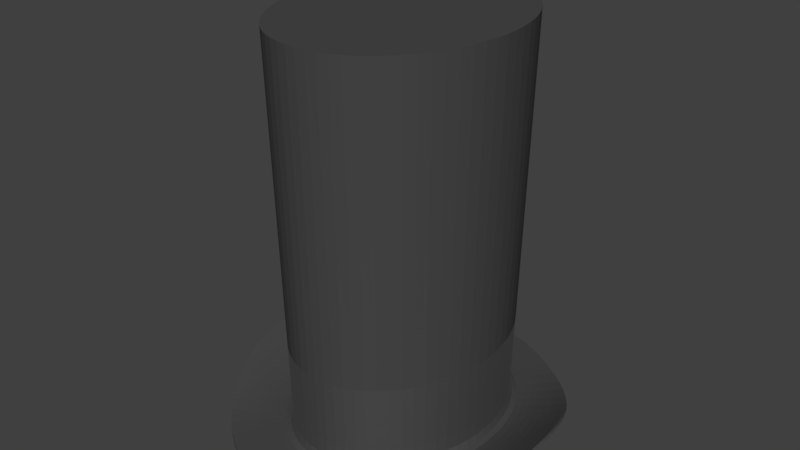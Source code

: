 # Source: topper_hat.blend  (saved by Blender 2.79.0; exported with 4.5.12 LTS)
import bpy
from mathutils import Matrix  # noqa: F401  (used for matrix-valued properties, if any)

bpy.ops.wm.read_factory_settings(use_empty=True)
scene = bpy.context.scene
scene.name = 'Scene'

# ---- collections
col_collection_1 = bpy.data.collections.new('Collection 1'); scene.collection.children.link(col_collection_1)

# ---- materials (node trees are filled in below, after node groups)
mat_main = bpy.data.materials.new('Main')
mat_main.alpha_threshold = 0.0
mat_main.roughness = 0.5
mat_shiny = bpy.data.materials.new('Shiny')
mat_shiny.alpha_threshold = 0.0
mat_shiny.diffuse_color = (0.03741, 0.03741, 0.03741, 1.0)
mat_shiny.roughness = 0.5

# ---- material node trees
mat_main.use_nodes = True; mat_main.node_tree.nodes.clear()
_N = mat_main.node_tree.nodes; _L = mat_main.node_tree.links
n0 = _N.new('ShaderNodeOutputMaterial'); n0.name = 'Material Output'; n0.location = (300, 300)
n1 = _N.new('ShaderNodeBsdfDiffuse'); n1.name = 'Diffuse BSDF'; n1.location = (51, 335)
n1.inputs[0].default_value = (0.06518, 0.06518, 0.06518, 1.0)
n1.inputs[1].default_value = 0.01667
_L.new(n1.outputs[0], n0.inputs[0])
n0.is_active_output = True
mat_shiny.use_nodes = True; mat_shiny.node_tree.nodes.clear()
_N = mat_shiny.node_tree.nodes; _L = mat_shiny.node_tree.links
n0 = _N.new('ShaderNodeOutputMaterial'); n0.name = 'Material Output'; n0.location = (468, 300)
n1 = _N.new('ShaderNodeBsdfAnisotropic'); n1.name = 'Glossy BSDF'; n1.location = (27, 270)
n1.distribution = 'GGX'
n1.inputs[0].default_value = (0.2747, 0.2747, 0.2747, 1.0)
n1.inputs[1].default_value = 0.713
n2 = _N.new('ShaderNodeBsdfDiffuse'); n2.name = 'Diffuse BSDF.001'; n2.location = (18, 428)
n2.inputs[0].default_value = (0.04277, 0.04277, 0.04277, 1.0)
n2.inputs[1].default_value = 0.01667
n3 = _N.new('ShaderNodeMixShader'); n3.name = 'Mix Shader'; n3.location = (248, 342)
n3.inputs[0].default_value = 0.5636
_L.new(n2.outputs[0], n3.inputs[1])
_L.new(n3.outputs[0], n0.inputs[0])
_L.new(n1.outputs[0], n3.inputs[2])
n0.is_active_output = True

# ---- world
world_world = bpy.data.worlds.new('World'); scene.world = world_world
world_world.color = (0.05088, 0.05088, 0.05088)
world_world.use_sun_shadow = False
world_world.sun_shadow_jitter_overblur = 0.0
world_world.cycles.sampling_method = 'MANUAL'

# ---- meshes
me_cylinder = bpy.data.meshes.new('Cylinder')
me_cylinder.from_pydata([(0.0, 1.259, 0.0), (0.0, 1.351, 4.011), (0.3827, 1.163, 0.0), (0.4186, 1.272, 4.011), (0.7071, 0.8903, 0.0), (0.7734, 0.9738, 4.011), (0.9239, 0.4818, 0.0), (1.011, 0.527, 4.011), (1.0, -4.925e-08, 0.0), (1.094, -5.386e-08, 4.011), (0.9239, -0.4818, 0.0), (1.011, -0.527, 4.011), (0.7071, -0.8903, 0.0), (0.7734, -0.9738, 4.011), (0.3827, -1.163, 0.0), (0.4186, -1.272, 4.011), (0.0, -1.259, 0.0), (0.0, -1.351, 4.011), (0.0, -1.902, 0.0), (0.6645, -1.677, 0.0), (1.18, -1.296, 0.0), (1.582, -0.6718, 0.2207), (1.679, -7.08e-08, 0.3525), (1.52, 0.654, 0.2207), (1.108, 1.24, 0.0), (0.4043, 1.672, 0.0), (0.0, 1.725, 0.0), (0.0, 1.492, 0.0), (0.0, -1.58, 0.0), (1.253, -0.5768, 0.08429), (0.3935, 1.418, 0.0), (0.9075, 1.065, 0.0), (0.9434, -1.093, 0.0), (0.5236, -1.42, 0.0), (1.222, 0.5679, 0.08429), (1.339, -6.002e-08, 0.1182), (0.0, 1.253, 0.3738), (0.3827, 1.163, 0.3738), (0.7071, 0.8903, 0.3738), (0.9239, 0.4818, 0.3738), (1.0, -4.925e-08, 0.3738), (0.9239, -0.4818, 0.3738), (0.7071, -0.8903, 0.3738), (0.3827, -1.163, 0.3738), (0.0, -1.253, 0.3738)], [], [(36, 1, 3, 37), (37, 3, 5, 38), (38, 5, 7, 39), (39, 7, 9, 40), (40, 9, 11, 41), (41, 11, 13, 42), (42, 13, 15, 43), (43, 15, 17, 44), (29, 32, 20, 21), (31, 34, 23, 24), (33, 28, 18, 19), (35, 29, 21, 22), (30, 31, 24, 25), (32, 33, 19, 20), (27, 30, 25, 26), (34, 35, 22, 23), (3, 1, 17, 15, 13, 11, 9, 7, 5), (6, 8, 35, 34), (0, 2, 30, 27), (12, 14, 33, 32), (2, 4, 31, 30), (8, 10, 29, 35), (14, 16, 28, 33), (4, 6, 34, 31), (10, 12, 32, 29), (14, 43, 44, 16), (12, 42, 43, 14), (10, 41, 42, 12), (8, 40, 41, 10), (6, 39, 40, 8), (4, 38, 39, 6), (2, 37, 38, 4), (0, 36, 37, 2)])
me_cylinder.polygons.foreach_set('material_index', [0, 0, 0, 0, 0, 0, 0, 0, 0, 0, 0, 0, 0, 0, 0, 0, 0, 0, 0, 0, 0, 0, 0, 0, 0, 1, 1, 1, 1, 1, 1, 1, 1])
_k = {(0, 2): 0.34118, (1, 3): 1.0, (2, 4): 0.34118, (3, 5): 1.0, (4, 6): 0.34118, (5, 7): 1.0, (6, 8): 0.34118, (7, 9): 1.0, (8, 10): 0.34118, (9, 11): 1.0, (10, 12): 0.34118, (11, 13): 1.0, (12, 14): 0.34118, (13, 15): 1.0, (14, 16): 0.34118, (15, 17): 1.0}
me_cylinder.attributes.new('crease_edge', 'FLOAT', 'EDGE').data.foreach_set('value', [_k.get((min(e.vertices), max(e.vertices)), 0.0) for e in me_cylinder.edges])
me_cylinder.materials.append(mat_main)
me_cylinder.materials.append(mat_shiny)
me_cylinder.use_remesh_preserve_volume = False
me_cylinder.use_remesh_preserve_attributes = False
me_cylinder.use_mirror_vertex_groups = False
me_cylinder.update()

# ---- objects
ob_cylinder = bpy.data.objects.new('Cylinder', me_cylinder)

# ---- transforms, parenting, visibility, modifiers, constraints
ob_cylinder.location = (0.0, 0.0, 0.0)
ob_cylinder.lineart.crease_threshold = 0.0
_m = ob_cylinder.modifiers.new('Mirror', 'MIRROR')
_m.use_clip = True
_m = ob_cylinder.modifiers.new('Subsurf', 'SUBSURF')
_m.uv_smooth = 'PRESERVE_CORNERS'
_m.quality = 2
_m.levels = 2
_m.show_only_control_edges = False
_m = ob_cylinder.modifiers.new('Solidify', 'SOLIDIFY')
_m.thickness = 0.027
_m.nonmanifold_thickness_mode = 'FIXED'
_m.nonmanifold_merge_threshold = 0.0003

# ---- collection membership
col_collection_1.objects.link(ob_cylinder)

# ---- scene / render settings (as saved in the file)
scene.frame_start = 1; scene.frame_end = 250; scene.frame_set(1)
scene.render.engine = 'CYCLES'
scene.render.resolution_percentage = 50
scene.render.dither_intensity = 0.0
scene.cycles.use_denoising = False
scene.cycles.samples = 128
scene.cycles.sampling_pattern = 'TABULATED_SOBOL'
scene.cycles.use_adaptive_sampling = False
scene.cycles.use_light_tree = False
scene.cycles.blur_glossy = 0.0
scene.cycles.sample_clamp_indirect = 0.0
scene.view_settings.view_transform = 'Standard'
bpy.context.view_layer.update()

# ---- added for rendering (the .blend has no active camera and no usable light): camera, sun
cam_auto = bpy.data.cameras.new('AutoCamera')
cam_auto.lens = 50.0
cam_auto.sensor_width = 36.0
cam_auto.clip_end = 1000.0
ob_auto_camera = bpy.data.objects.new('AutoCamera', cam_auto)
scene.collection.objects.link(ob_auto_camera)
ob_auto_camera.location = (5.82889, -7.05428, 6.65536)
ob_auto_camera.rotation_euler = (1.09748, -7.21219e-08, 0.694738)
scene.camera = ob_auto_camera
light_auto_sun = bpy.data.lights.new('AutoSun', 'SUN')
light_auto_sun.energy = 3.0
light_auto_sun.angle = 0.0523599
ob_auto_sun = bpy.data.objects.new('AutoSun', light_auto_sun)
scene.collection.objects.link(ob_auto_sun)
ob_auto_sun.rotation_euler = (0.872665, 0.174533, 0.523599)
bpy.context.view_layer.update()

